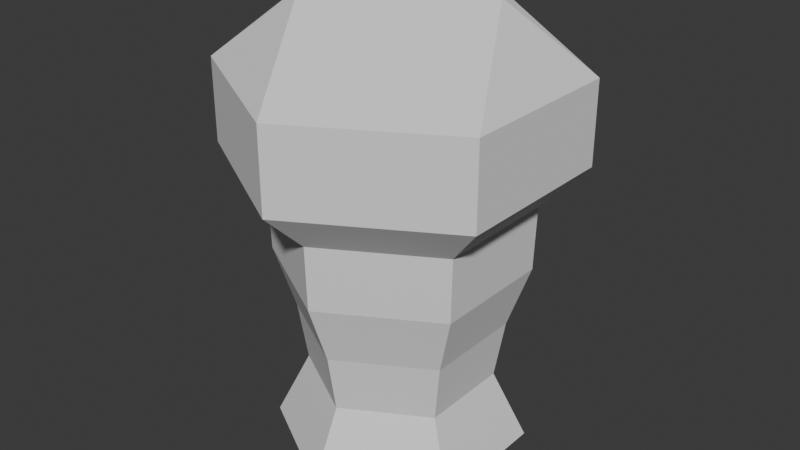 # Source: playerpiece.blend  (saved by Blender 4.3.34; exported with 4.5.12 LTS)
import bpy
from mathutils import Matrix  # noqa: F401  (used for matrix-valued properties, if any)

bpy.ops.wm.read_factory_settings(use_empty=True)
scene = bpy.context.scene
scene.name = 'Scene'

# ---- collections
col_collection = bpy.data.collections.new('Collection'); scene.collection.children.link(col_collection)

# ---- world
world_world = bpy.data.worlds.new('World'); scene.world = world_world
world_world.use_nodes = True; world_world.node_tree.nodes.clear()
_N = world_world.node_tree.nodes; _L = world_world.node_tree.links
n0 = _N.new('ShaderNodeOutputWorld'); n0.name = 'World Output'; n0.location = (300, 300)
n1 = _N.new('ShaderNodeBackground'); n1.name = 'Background'; n1.location = (10, 300)
n1.inputs[0].default_value = (0.05088, 0.05088, 0.05088, 1.0)
_L.new(n1.outputs[0], n0.inputs[0])
n0.is_active_output = True
world_world.color = (0.05088, 0.05088, 0.05088)
world_world.sun_shadow_jitter_overblur = 0.0

# ---- meshes
me_cylinder = bpy.data.meshes.new('Cylinder')
me_cylinder.from_pydata([(0.0, 1.0, -1.0), (0.0, 1.0, 1.0), (0.866, 0.5, -1.0), (0.866, 0.5, 1.0), (0.866, -0.5, -1.0), (0.866, -0.5, 1.0), (0.0, -1.0, -1.0), (0.0, -1.0, 1.0), (-0.866, -0.5, -1.0), (-0.866, -0.5, 1.0), (-0.866, 0.5, -1.0), (-0.866, 0.5, 1.0), (1.17, 0.6757, 1.341), (0.0, 1.351, 1.341), (1.17, -0.6757, 1.341), (0.0, -1.351, 1.341), (-1.17, -0.6757, 1.341), (-1.17, 0.6757, 1.341), (0.0, 0.7357, -0.4604), (0.0, 0.8125, 0.006469), (0.0, 0.9843, 0.4934), (0.8524, 0.4922, 0.4934), (0.7037, 0.4063, 0.006469), (0.6371, 0.3678, -0.4604), (0.8524, -0.4922, 0.4934), (0.7037, -0.4063, 0.006469), (0.6371, -0.3678, -0.4604), (0.0, -0.9843, 0.4934), (0.0, -0.8125, 0.006469), (0.0, -0.7357, -0.4604), (-0.8524, -0.4922, 0.4934), (-0.7037, -0.4063, 0.006469), (-0.6371, -0.3678, -0.4604), (-0.8524, 0.4922, 0.4934), (-0.7037, 0.4063, 0.006469), (-0.6371, 0.3678, -0.4604), (1.17, 0.6757, 1.591), (-6.281e-09, 1.351, 1.591), (1.17, -0.6757, 1.591), (-6.281e-09, -1.351, 1.591), (-1.17, -0.6757, 1.591), (-1.17, 0.6757, 1.591), (0.4327, -0.7502, -1.0), (0.4327, -0.7502, 1.0), (0.5847, -1.014, 1.341), (0.3183, -0.5519, -0.4604), (0.3516, -0.6095, 0.006469), (0.4259, -0.7384, 0.4934), (0.5847, -1.014, 1.591), (0.866, 0.0, -1.0), (0.866, 0.0, 1.0), (1.17, 0.0, 1.341), (0.6371, 0.0, -0.4604), (0.7037, 0.0, 0.006469), (0.8524, 0.0, 0.4934), (1.17, 0.0, 1.591), (0.4305, 0.7514, -1.0), (0.4305, 0.7514, 1.0), (0.5818, 1.016, 1.341), (0.3167, 0.5528, -0.4604), (0.3498, 0.6106, 0.006469), (0.4238, 0.7397, 0.4934), (0.5818, 1.016, 1.591), (-0.433, 0.75, -1.0), (-0.433, 0.75, 1.0), (-0.5852, 1.014, 1.341), (-0.3186, 0.5518, -0.4604), (-0.3518, 0.6094, 0.006469), (-0.4262, 0.7382, 0.4934), (-0.5852, 1.014, 1.591), (-0.866, 0.0002845, -1.0), (-0.866, 0.0002845, 1.0), (-1.17, 0.0003845, 1.341), (-0.6371, 0.0002093, -0.4604), (-0.7037, 0.0002312, 0.006469), (-0.8524, 0.0002801, 0.4934), (-1.17, 0.0003845, 1.591), (-0.433, -0.75, -1.0), (-0.433, -0.75, 1.0), (-0.5852, -1.014, 1.341), (-0.3186, -0.5518, -0.4604), (-0.3518, -0.6094, 0.006469), (-0.4262, -0.7382, 0.4934), (-0.5852, -1.014, 1.591), (1.17, 0.6757, 1.466), (1.17, -0.6757, 1.466), (-1.17, -0.6757, 1.466), (-1.17, 0.6757, 1.466), (-3.14e-09, -1.351, 1.466), (-3.14e-09, 1.351, 1.466), (0.5847, -1.014, 1.466), (1.17, 0.0, 1.466), (0.5818, 1.016, 1.466), (-0.5852, 1.014, 1.466), (-1.17, 0.0003845, 1.466), (-0.5852, -1.014, 1.466), (1.17, 0.6757, 1.991), (-6.281e-09, 1.351, 1.991), (1.17, -0.6757, 1.991), (-6.281e-09, -1.351, 1.991), (-1.17, -0.6757, 1.991), (-1.17, 0.6757, 1.991), (0.5847, -1.014, 1.991), (1.17, 0.0, 1.991), (0.5818, 1.016, 1.991), (-1.17, 0.0003845, 1.991), (-0.5852, -1.014, 1.991), (-6.281e-09, 1.351, 1.991), (-1.17, 0.6757, 1.991), (-0.5852, 1.014, 1.991), (0.6, 0.3514, 2.541), (-0.5704, -0.3243, 2.541), (0.01482, 0.01356, 2.541), (0.6704, 0.2243, 2.541), (-0.5, -0.4514, 2.541), (0.08475, -0.1138, 2.541)], [], [(61, 57, 3, 21), (54, 50, 5, 24), (47, 43, 7, 27), (82, 78, 9, 30), (64, 11, 17, 65), (75, 71, 11, 33), (68, 64, 1, 20), (0, 56, 2, 49, 4, 42, 6, 77, 8, 70, 10, 63), (91, 84, 36, 55), (78, 7, 15, 79), (50, 3, 12, 51), (71, 9, 16, 72), (57, 1, 13, 58), (43, 5, 14, 44), (63, 66, 18, 0), (66, 67, 19, 18), (67, 68, 20, 19), (70, 73, 35, 10), (73, 74, 34, 35), (74, 75, 33, 34), (77, 80, 32, 8), (80, 81, 31, 32), (81, 82, 30, 31), (42, 45, 29, 6), (45, 46, 28, 29), (46, 47, 27, 28), (49, 52, 26, 4), (52, 53, 25, 26), (53, 54, 24, 25), (56, 59, 23, 2), (59, 60, 22, 23), (60, 61, 21, 22), (36, 62, 37, 69, 41, 76, 40, 83, 39, 48, 38, 55), (94, 86, 40, 76), (90, 85, 38, 48), (92, 89, 37, 62), (93, 87, 41, 69), (95, 88, 39, 83), (88, 90, 48, 39), (25, 24, 47, 46), (26, 25, 46, 45), (4, 26, 45, 42), (7, 43, 44, 15), (24, 5, 43, 47), (22, 21, 54, 53), (23, 22, 53, 52), (2, 23, 52, 49), (5, 50, 51, 14), (85, 91, 55, 38), (21, 3, 50, 54), (84, 92, 62, 36), (19, 20, 61, 60), (18, 19, 60, 59), (0, 18, 59, 56), (3, 57, 58, 12), (20, 1, 57, 61), (89, 93, 69, 37), (34, 33, 68, 67), (35, 34, 67, 66), (10, 35, 66, 63), (33, 11, 64, 68), (1, 64, 65, 13), (87, 94, 76, 41), (31, 30, 75, 74), (32, 31, 74, 73), (8, 32, 73, 70), (11, 71, 72, 17), (30, 9, 71, 75), (86, 95, 83, 40), (28, 27, 82, 81), (29, 28, 81, 80), (6, 29, 80, 77), (9, 78, 79, 16), (27, 7, 78, 82), (16, 79, 95, 86), (17, 72, 94, 87), (13, 65, 93, 89), (12, 58, 92, 84), (14, 51, 91, 85), (15, 44, 90, 88), (79, 15, 88, 95), (65, 17, 87, 93), (58, 13, 89, 92), (44, 14, 85, 90), (72, 16, 86, 94), (51, 12, 84, 91), (62, 37, 97, 104), (38, 55, 103, 98), (76, 40, 100, 105), (36, 55, 103, 96), (39, 48, 102, 99), (40, 83, 106, 100), (48, 38, 98, 102), (41, 76, 105, 101), (83, 39, 99, 106), (36, 62, 104, 96), (37, 69, 109, 107), (69, 41, 108, 109), (107, 109, 112, 110), (109, 108, 111, 112), (99, 102, 115, 114), (102, 98, 113, 115), (96, 103, 98, 113), (97, 37, 107, 110, 96, 104), (113, 110, 96), (99, 114, 100, 106), (100, 111, 108, 41, 101, 105), (114, 111, 100), (112, 111, 114, 115, 113, 110)])
_uv = me_cylinder.uv_layers.new(name='UVMap')
_uv.uv.foreach_set('vector', [0.9171, 0.8767, 0.9171, 1.0, 0.8333, 1.0, 0.8333, 0.8767, 0.75, 0.8767, 0.75, 1.0, 0.6667, 1.0, 0.6667, 0.8767, 0.5833, 0.8767, 0.5833, 1.0, 0.5, 1.0, 0.5, 0.8767, 0.4167, 0.8767, 0.4167, 1.0, 0.3333, 1.0, 0.3333, 0.8767, 0.08333, 1.0, 0.1667, 1.0, 0.1667, 1.0, 0.08333, 1.0, 0.25, 0.8767, 0.25, 1.0, 0.1667, 1.0, 0.1667, 0.8767, 0.08333, 0.8767, 0.08333, 1.0, -8.941e-08, 1.0, -8.941e-08, 0.8767, 0.75, 0.49, 0.8533, 0.4303, 0.9578, 0.37, 0.9578, 0.25, 0.9578, 0.13, 0.8538, 0.06996, 0.75, 0.01, 0.6461, 0.07, 0.5422, 0.13, 0.5422, 0.2501, 0.5422, 0.37, 0.6461, 0.43, 0.75, 1.0, 0.8333, 1.0, 0.8333, 1.0, 0.75, 1.0, 0.4167, 1.0, 0.5, 1.0, 0.5, 1.0, 0.4167, 1.0, 0.75, 1.0, 0.8333, 1.0, 0.8333, 1.0, 0.75, 1.0, 0.25, 1.0, 0.3333, 1.0, 0.3333, 1.0, 0.25, 1.0, 0.9171, 1.0, 1.0, 1.0, 1.0, 1.0, 0.9171, 1.0, 0.5833, 1.0, 0.6667, 1.0, 0.6667, 1.0, 0.5833, 1.0, 0.08333, 0.5, 0.08333, 0.6267, -8.941e-08, 0.6267, -8.941e-08, 0.5, 0.08333, 0.6267, 0.08333, 0.7517, -8.941e-08, 0.7517, -8.941e-08, 0.6267, 0.08333, 0.7517, 0.08333, 0.8767, -8.941e-08, 0.8767, -8.941e-08, 0.7517, 0.2499, 0.5, 0.25, 0.6267, 0.1667, 0.6267, 0.1667, 0.5, 0.25, 0.6267, 0.25, 0.7517, 0.1667, 0.7517, 0.1667, 0.6267, 0.25, 0.7517, 0.25, 0.8767, 0.1667, 0.8767, 0.1667, 0.7517, 0.4167, 0.5, 0.4167, 0.6267, 0.3333, 0.6267, 0.3333, 0.5, 0.4167, 0.6267, 0.4167, 0.7517, 0.3333, 0.7517, 0.3333, 0.6267, 0.4167, 0.7517, 0.4167, 0.8767, 0.3333, 0.8767, 0.3333, 0.7517, 0.5833, 0.5, 0.5833, 0.6267, 0.5, 0.6267, 0.5, 0.5, 0.5833, 0.6267, 0.5833, 0.7517, 0.5, 0.7517, 0.5, 0.6267, 0.5833, 0.7517, 0.5833, 0.8767, 0.5, 0.8767, 0.5, 0.7517, 0.75, 0.5, 0.75, 0.6267, 0.6667, 0.6267, 0.6667, 0.5, 0.75, 0.6267, 0.75, 0.7517, 0.6667, 0.7517, 0.6667, 0.6267, 0.75, 0.7517, 0.75, 0.8767, 0.6667, 0.8767, 0.6667, 0.7517, 0.9171, 0.5, 0.9171, 0.6267, 0.8333, 0.6267, 0.8333, 0.5, 0.9171, 0.6267, 0.9171, 0.7517, 0.8333, 0.7517, 0.8333, 0.6267, 0.9171, 0.7517, 0.9171, 0.8767, 0.8333, 0.8767, 0.8333, 0.7517, 0.4578, 0.37, 0.3533, 0.4303, 0.25, 0.49, 0.1461, 0.43, 0.04215, 0.37, 0.04215, 0.2501, 0.04215, 0.13, 0.1461, 0.07, 0.25, 0.01, 0.3538, 0.06996, 0.4578, 0.13, 0.4578, 0.25, 0.25, 1.0, 0.3333, 1.0, 0.3333, 1.0, 0.25, 1.0, 0.5833, 1.0, 0.6667, 1.0, 0.6667, 1.0, 0.5833, 1.0, 0.9171, 1.0, 1.0, 1.0, 1.0, 1.0, 0.9171, 1.0, 0.08333, 1.0, 0.1667, 1.0, 0.1667, 1.0, 0.08333, 1.0, 0.4167, 1.0, 0.5, 1.0, 0.5, 1.0, 0.4167, 1.0, 0.5, 1.0, 0.5833, 1.0, 0.5833, 1.0, 0.5, 1.0, 0.6667, 0.7517, 0.6667, 0.8767, 0.5833, 0.8767, 0.5833, 0.7517, 0.6667, 0.6267, 0.6667, 0.7517, 0.5833, 0.7517, 0.5833, 0.6267, 0.6667, 0.5, 0.6667, 0.6267, 0.5833, 0.6267, 0.5833, 0.5, 0.5, 1.0, 0.5833, 1.0, 0.5833, 1.0, 0.5, 1.0, 0.6667, 0.8767, 0.6667, 1.0, 0.5833, 1.0, 0.5833, 0.8767, 0.8333, 0.7517, 0.8333, 0.8767, 0.75, 0.8767, 0.75, 0.7517, 0.8333, 0.6267, 0.8333, 0.7517, 0.75, 0.7517, 0.75, 0.6267, 0.8333, 0.5, 0.8333, 0.6267, 0.75, 0.6267, 0.75, 0.5, 0.6667, 1.0, 0.75, 1.0, 0.75, 1.0, 0.6667, 1.0, 0.6667, 1.0, 0.75, 1.0, 0.75, 1.0, 0.6667, 1.0, 0.8333, 0.8767, 0.8333, 1.0, 0.75, 1.0, 0.75, 0.8767, 0.8333, 1.0, 0.9171, 1.0, 0.9171, 1.0, 0.8333, 1.0, 1.0, 0.7517, 1.0, 0.8767, 0.9171, 0.8767, 0.9171, 0.7517, 1.0, 0.6267, 1.0, 0.7517, 0.9171, 0.7517, 0.9171, 0.6267, 1.0, 0.5, 1.0, 0.6267, 0.9171, 0.6267, 0.9171, 0.5, 0.8333, 1.0, 0.9171, 1.0, 0.9171, 1.0, 0.8333, 1.0, 1.0, 0.8767, 1.0, 1.0, 0.9171, 1.0, 0.9171, 0.8767, -8.941e-08, 1.0, 0.08333, 1.0, 0.08333, 1.0, -8.941e-08, 1.0, 0.1667, 0.7517, 0.1667, 0.8767, 0.08333, 0.8767, 0.08333, 0.7517, 0.1667, 0.6267, 0.1667, 0.7517, 0.08333, 0.7517, 0.08333, 0.6267, 0.1667, 0.5, 0.1667, 0.6267, 0.08333, 0.6267, 0.08333, 0.5, 0.1667, 0.8767, 0.1667, 1.0, 0.08333, 1.0, 0.08333, 0.8767, -8.941e-08, 1.0, 0.08333, 1.0, 0.08333, 1.0, -8.941e-08, 1.0, 0.1667, 1.0, 0.25, 1.0, 0.25, 1.0, 0.1667, 1.0, 0.3333, 0.7517, 0.3333, 0.8767, 0.25, 0.8767, 0.25, 0.7517, 0.3333, 0.6267, 0.3333, 0.7517, 0.25, 0.7517, 0.25, 0.6267, 0.3333, 0.5, 0.3333, 0.6267, 0.25, 0.6267, 0.2499, 0.5, 0.1667, 1.0, 0.25, 1.0, 0.25, 1.0, 0.1667, 1.0, 0.3333, 0.8767, 0.3333, 1.0, 0.25, 1.0, 0.25, 0.8767, 0.3333, 1.0, 0.4167, 1.0, 0.4167, 1.0, 0.3333, 1.0, 0.5, 0.7517, 0.5, 0.8767, 0.4167, 0.8767, 0.4167, 0.7517, 0.5, 0.6267, 0.5, 0.7517, 0.4167, 0.7517, 0.4167, 0.6267, 0.5, 0.5, 0.5, 0.6267, 0.4167, 0.6267, 0.4167, 0.5, 0.3333, 1.0, 0.4167, 1.0, 0.4167, 1.0, 0.3333, 1.0, 0.5, 0.8767, 0.5, 1.0, 0.4167, 1.0, 0.4167, 0.8767, 0.3333, 1.0, 0.4167, 1.0, 0.4167, 1.0, 0.3333, 1.0, 0.1667, 1.0, 0.25, 1.0, 0.25, 1.0, 0.1667, 1.0, -8.941e-08, 1.0, 0.08333, 1.0, 0.08333, 1.0, -8.941e-08, 1.0, 0.8333, 1.0, 0.9171, 1.0, 0.9171, 1.0, 0.8333, 1.0, 0.6667, 1.0, 0.75, 1.0, 0.75, 1.0, 0.6667, 1.0, 0.5, 1.0, 0.5833, 1.0, 0.5833, 1.0, 0.5, 1.0, 0.4167, 1.0, 0.5, 1.0, 0.5, 1.0, 0.4167, 1.0, 0.08333, 1.0, 0.1667, 1.0, 0.1667, 1.0, 0.08333, 1.0, 0.9171, 1.0, 1.0, 1.0, 1.0, 1.0, 0.9171, 1.0, 0.5833, 1.0, 0.6667, 1.0, 0.6667, 1.0, 0.5833, 1.0, 0.25, 1.0, 0.3333, 1.0, 0.3333, 1.0, 0.25, 1.0, 0.75, 1.0, 0.8333, 1.0, 0.8333, 1.0, 0.75, 1.0, 0.3533, 0.4303, 0.25, 0.49, 0.25, 0.49, 0.3533, 0.4303, 0.4578, 0.13, 0.4578, 0.25, 0.4578, 0.25, 0.4578, 0.13, 0.04215, 0.2501, 0.04215, 0.13, 0.04215, 0.13, 0.04215, 0.2501, 0.8333, 1.0, 0.75, 1.0, 0.75, 1.0, 0.8333, 1.0, 0.25, 0.01, 0.3538, 0.06996, 0.3538, 0.06996, 0.25, 0.01, 0.04215, 0.13, 0.1461, 0.07, 0.1461, 0.07, 0.04215, 0.13, 0.3538, 0.06996, 0.4578, 0.13, 0.4578, 0.13, 0.3538, 0.06996, 0.04215, 0.37, 0.04215, 0.2501, 0.04215, 0.2501, 0.04215, 0.37, 0.1461, 0.07, 0.25, 0.01, 0.25, 0.01, 0.1461, 0.07, 0.4578, 0.37, 0.3533, 0.4303, 0.3533, 0.4303, 0.4578, 0.37, 0.25, 0.49, 0.1461, 0.43, 0.1461, 0.43, 0.25, 0.49, 0.1461, 0.43, 0.04215, 0.37, 0.04215, 0.37, 0.1461, 0.43, 0.25, 0.49, 0.1461, 0.43, 0.1461, 0.43, 0.25, 0.49, 0.1461, 0.43, 0.04215, 0.37, 0.04215, 0.37, 0.1461, 0.43, 0.25, 0.01, 0.3538, 0.06996, 0.3538, 0.06996, 0.25, 0.01, 0.3538, 0.06996, 0.4578, 0.13, 0.4578, 0.13, 0.3538, 0.06996, 0.8333, 1.0, 0.4578, 0.25, 0.4578, 0.13, 0.4578, 0.13, 0.25, 0.49, 0.25, 0.49, 0.25, 0.49, 0.25, 0.49, 0.4578, 0.37, 0.3533, 0.4303, 0.4578, 0.13, 0.25, 0.49, 0.4578, 0.37, 0.25, 0.01, 0.25, 0.01, 0.04215, 0.13, 0.1461, 0.07, 0.04215, 0.13, 0.04215, 0.37, 0.04215, 0.37, 0.04215, 0.37, 0.04215, 0.37, 0.04215, 0.2501, 0.25, 0.01, 0.04215, 0.37, 0.04215, 0.13, 0.1461, 0.43, 0.04215, 0.37, 0.25, 0.01, 0.3538, 0.06996, 0.4578, 0.13, 0.25, 0.49])
me_cylinder.update()

# ---- objects
ob_cylinder = bpy.data.objects.new('Cylinder', me_cylinder)

# ---- transforms, parenting, visibility, modifiers, constraints
ob_cylinder.location = (0.0, 0.0, 0.0)

# ---- collection membership
col_collection.objects.link(ob_cylinder)

# ---- scene / render settings (as saved in the file)
scene.frame_start = 1; scene.frame_end = 250; scene.frame_set(1)
scene.render.engine = 'BLENDER_EEVEE_NEXT'
bpy.context.view_layer.update()

# ---- added for rendering (the .blend has no active camera and no usable light): camera, sun
cam_auto = bpy.data.cameras.new('AutoCamera')
cam_auto.lens = 50.0
cam_auto.sensor_width = 36.0
cam_auto.clip_end = 1000.0
ob_auto_camera = bpy.data.objects.new('AutoCamera', cam_auto)
scene.collection.objects.link(ob_auto_camera)
ob_auto_camera.location = (4.65616, -5.5874, 4.49564)
ob_auto_camera.rotation_euler = (1.09748, -7.21219e-08, 0.694738)
scene.camera = ob_auto_camera
light_auto_sun = bpy.data.lights.new('AutoSun', 'SUN')
light_auto_sun.energy = 3.0
light_auto_sun.angle = 0.0523599
ob_auto_sun = bpy.data.objects.new('AutoSun', light_auto_sun)
scene.collection.objects.link(ob_auto_sun)
ob_auto_sun.rotation_euler = (0.872665, 0.174533, 0.523599)
bpy.context.view_layer.update()
